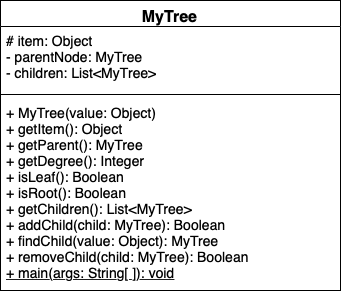

The diagram above was exported from draw.io. Its source (the exported page's mxGraphModel, read from the mxfile embedded in the PNG):
<mxGraphModel dx="1335" dy="771" grid="1" gridSize="10" guides="1" tooltips="1" connect="1" arrows="1" fold="1" page="1" pageScale="1" pageWidth="850" pageHeight="1100" math="0" shadow="0">
  <root>
    <mxCell id="0" />
    <mxCell id="1" parent="0" />
    <mxCell id="2" value="MyTree" style="swimlane;fontStyle=1;align=center;verticalAlign=top;childLayout=stackLayout;horizontal=1;startSize=26;horizontalStack=0;resizeParent=1;resizeParentMax=0;resizeLast=0;collapsible=1;marginBottom=0;strokeWidth=1;fontSize=16;" vertex="1" parent="1">
      <mxGeometry x="820" y="1720" width="340" height="290" as="geometry" />
    </mxCell>
    <mxCell id="3" value="# item: Object&lt;br&gt;- parentNode: MyTree&lt;br&gt;- children: List&amp;lt;MyTree&amp;gt;" style="text;strokeColor=none;fillColor=none;align=left;verticalAlign=top;spacingLeft=4;spacingRight=4;overflow=hidden;rotatable=0;points=[[0,0.5],[1,0.5]];portConstraint=eastwest;fontSize=14;html=1;" vertex="1" parent="2">
      <mxGeometry y="26" width="340" height="64" as="geometry" />
    </mxCell>
    <mxCell id="4" value="" style="line;strokeWidth=1;fillColor=none;align=left;verticalAlign=middle;spacingTop=-1;spacingLeft=3;spacingRight=3;rotatable=0;labelPosition=right;points=[];portConstraint=eastwest;fontSize=14;" vertex="1" parent="2">
      <mxGeometry y="90" width="340" height="8" as="geometry" />
    </mxCell>
    <mxCell id="5" value="+ MyTree(value: Object)&lt;br&gt;+ getItem(): Object&lt;br&gt;+ getParent(): MyTree&lt;br&gt;+ getDegree(): Integer&lt;br&gt;+ isLeaf(): Boolean&lt;br&gt;+ isRoot(): Boolean&lt;br&gt;+ getChildren(): List&amp;lt;MyTree&amp;gt;&lt;br&gt;+ addChild(child: MyTree): Boolean&lt;br&gt;+ findChild(value: Object): MyTree&lt;br&gt;+ removeChild(child: MyTree): Boolean&lt;br&gt;&lt;u&gt;+ main(args: String[ ]): void&lt;/u&gt;" style="text;strokeColor=none;fillColor=none;align=left;verticalAlign=top;spacingLeft=4;spacingRight=4;overflow=hidden;rotatable=0;points=[[0,0.5],[1,0.5]];portConstraint=eastwest;fontSize=14;html=1;" vertex="1" parent="2">
      <mxGeometry y="98" width="340" height="192" as="geometry" />
    </mxCell>
  </root>
</mxGraphModel>